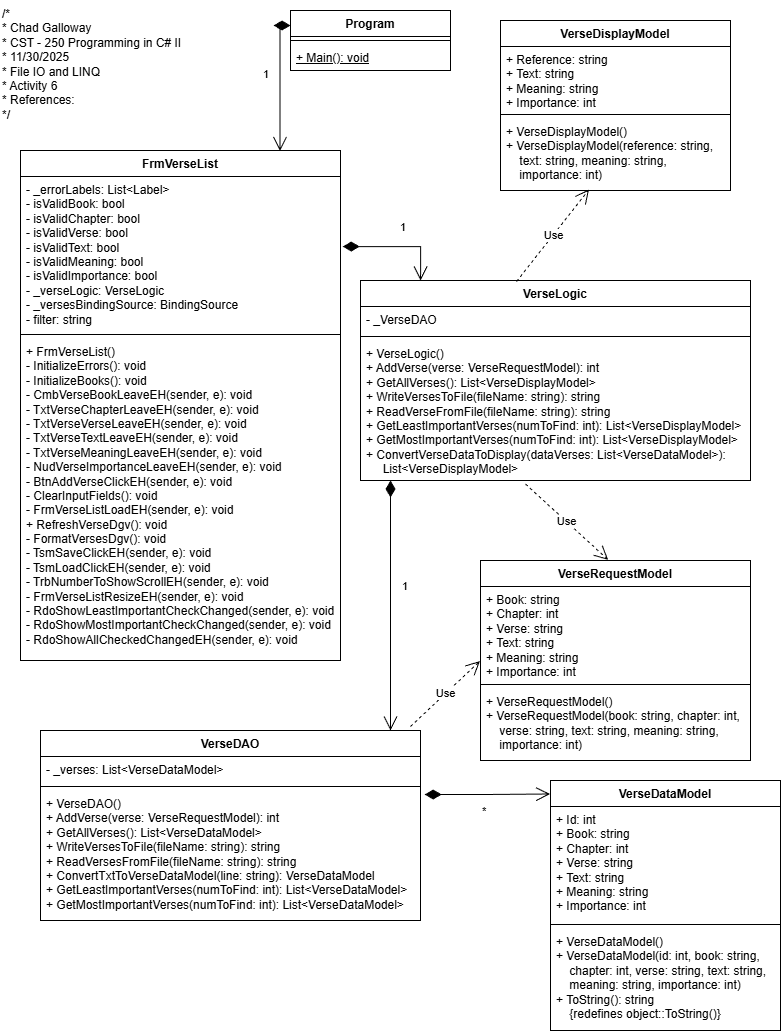

The diagram above was exported from draw.io. Its source (the exported page's mxGraphModel, read from the mxfile embedded in the PNG):
<mxGraphModel dx="1426" dy="743" grid="1" gridSize="10" guides="1" tooltips="1" connect="1" arrows="1" fold="1" page="1" pageScale="1" pageWidth="827" pageHeight="1169" math="0" shadow="0">
  <root>
    <mxCell id="WIyWlLk6GJQsqaUBKTNV-0" />
    <mxCell id="WIyWlLk6GJQsqaUBKTNV-1" parent="WIyWlLk6GJQsqaUBKTNV-0" />
    <mxCell id="_Tz8nVxp29_hwAzKqYyD-0" parent="WIyWlLk6GJQsqaUBKTNV-1" style="text;whiteSpace=wrap;html=1;" value="/* &#10; * Chad Galloway &#10; * CST - 250 Programming in C# II &#10; * 11/30/2025 &#10; * File IO and LINQ &#10; * Activity 6 &#10; * References: &#10; */" vertex="1">
      <mxGeometry height="140" width="210" x="20" y="10" as="geometry" />
    </mxCell>
    <mxCell id="_Tz8nVxp29_hwAzKqYyD-1" parent="WIyWlLk6GJQsqaUBKTNV-1" style="swimlane;fontStyle=1;align=center;verticalAlign=top;childLayout=stackLayout;horizontal=1;startSize=26;horizontalStack=0;resizeParent=1;resizeParentMax=0;resizeLast=0;collapsible=1;marginBottom=0;whiteSpace=wrap;html=1;" value="Program" vertex="1">
      <mxGeometry height="60" width="160" x="310" y="20" as="geometry" />
    </mxCell>
    <mxCell id="_Tz8nVxp29_hwAzKqYyD-3" parent="_Tz8nVxp29_hwAzKqYyD-1" style="line;strokeWidth=1;fillColor=none;align=left;verticalAlign=middle;spacingTop=-1;spacingLeft=3;spacingRight=3;rotatable=0;labelPosition=right;points=[];portConstraint=eastwest;strokeColor=inherit;" value="" vertex="1">
      <mxGeometry height="8" width="160" y="26" as="geometry" />
    </mxCell>
    <mxCell id="_Tz8nVxp29_hwAzKqYyD-4" parent="_Tz8nVxp29_hwAzKqYyD-1" style="text;strokeColor=none;fillColor=none;align=left;verticalAlign=top;spacingLeft=4;spacingRight=4;overflow=hidden;rotatable=0;points=[[0,0.5],[1,0.5]];portConstraint=eastwest;whiteSpace=wrap;html=1;" value="&lt;u&gt;+ Main(): void&lt;/u&gt;" vertex="1">
      <mxGeometry height="26" width="160" y="34" as="geometry" />
    </mxCell>
    <mxCell id="_Tz8nVxp29_hwAzKqYyD-5" parent="WIyWlLk6GJQsqaUBKTNV-1" style="swimlane;fontStyle=1;align=center;verticalAlign=top;childLayout=stackLayout;horizontal=1;startSize=26;horizontalStack=0;resizeParent=1;resizeParentMax=0;resizeLast=0;collapsible=1;marginBottom=0;whiteSpace=wrap;html=1;" value="VerseLogic" vertex="1">
      <mxGeometry height="200" width="390" x="380" y="290" as="geometry" />
    </mxCell>
    <mxCell id="_Tz8nVxp29_hwAzKqYyD-6" parent="_Tz8nVxp29_hwAzKqYyD-5" style="text;strokeColor=none;fillColor=none;align=left;verticalAlign=top;spacingLeft=4;spacingRight=4;overflow=hidden;rotatable=0;points=[[0,0.5],[1,0.5]];portConstraint=eastwest;whiteSpace=wrap;html=1;" value="- _VerseDAO" vertex="1">
      <mxGeometry height="26" width="390" y="26" as="geometry" />
    </mxCell>
    <mxCell id="_Tz8nVxp29_hwAzKqYyD-7" parent="_Tz8nVxp29_hwAzKqYyD-5" style="line;strokeWidth=1;fillColor=none;align=left;verticalAlign=middle;spacingTop=-1;spacingLeft=3;spacingRight=3;rotatable=0;labelPosition=right;points=[];portConstraint=eastwest;strokeColor=inherit;" value="" vertex="1">
      <mxGeometry height="8" width="390" y="52" as="geometry" />
    </mxCell>
    <mxCell id="_Tz8nVxp29_hwAzKqYyD-8" parent="_Tz8nVxp29_hwAzKqYyD-5" style="text;strokeColor=none;fillColor=none;align=left;verticalAlign=top;spacingLeft=4;spacingRight=4;overflow=hidden;rotatable=0;points=[[0,0.5],[1,0.5]];portConstraint=eastwest;whiteSpace=wrap;html=1;" value="+ VerseLogic()&lt;div&gt;+ AddVerse(verse: VerseRequestModel): int&lt;/div&gt;&lt;div&gt;+ GetAllVerses(): List&amp;lt;VerseDisplayModel&amp;gt;&lt;/div&gt;&lt;div&gt;+ WriteVersesToFile(fileName: string): string&lt;/div&gt;&lt;div&gt;+ ReadVerseFromFile(fileName: string): string&lt;/div&gt;&lt;div&gt;+ GetLeastImportantVerses(numToFind: int): List&amp;lt;VerseDisplayModel&amp;gt;&lt;/div&gt;&lt;div&gt;+&amp;nbsp;&lt;span style=&quot;background-color: transparent; color: light-dark(rgb(0, 0, 0), rgb(255, 255, 255));&quot;&gt;GetMostImportantVerses(numToFind: int): List&amp;lt;VerseDisplayModel&amp;gt;&lt;/span&gt;&lt;/div&gt;&lt;div&gt;&lt;span style=&quot;background-color: transparent; color: light-dark(rgb(0, 0, 0), rgb(255, 255, 255));&quot;&gt;+ ConvertVerseDataToDisplay(dataVerses: List&amp;lt;VerseDataModel&amp;gt;):&amp;nbsp; &amp;nbsp; &amp;nbsp; &amp;nbsp; &amp;nbsp; &amp;nbsp;List&amp;lt;VerseDisplayModel&amp;gt;&lt;/span&gt;&lt;/div&gt;" vertex="1">
      <mxGeometry height="140" width="390" y="60" as="geometry" />
    </mxCell>
    <mxCell id="_Tz8nVxp29_hwAzKqYyD-9" parent="WIyWlLk6GJQsqaUBKTNV-1" style="swimlane;fontStyle=1;align=center;verticalAlign=top;childLayout=stackLayout;horizontal=1;startSize=26;horizontalStack=0;resizeParent=1;resizeParentMax=0;resizeLast=0;collapsible=1;marginBottom=0;whiteSpace=wrap;html=1;" value="FrmVerseList" vertex="1">
      <mxGeometry height="510" width="320" x="40" y="160" as="geometry" />
    </mxCell>
    <mxCell id="_Tz8nVxp29_hwAzKqYyD-10" parent="_Tz8nVxp29_hwAzKqYyD-9" style="text;strokeColor=none;fillColor=none;align=left;verticalAlign=top;spacingLeft=4;spacingRight=4;overflow=hidden;rotatable=0;points=[[0,0.5],[1,0.5]];portConstraint=eastwest;whiteSpace=wrap;html=1;" value="&lt;div&gt;- _errorLabels: List&amp;lt;Label&amp;gt;&lt;/div&gt;&lt;div&gt;- isValidBook: bool&lt;/div&gt;&lt;div&gt;- isValidChapter&lt;span style=&quot;background-color: transparent; color: light-dark(rgb(0, 0, 0), rgb(255, 255, 255));&quot;&gt;: bool&lt;/span&gt;&lt;/div&gt;&lt;div&gt;- isValidVerse&lt;span style=&quot;background-color: transparent; color: light-dark(rgb(0, 0, 0), rgb(255, 255, 255));&quot;&gt;: bool&lt;/span&gt;&lt;/div&gt;&lt;div&gt;- isValidText&lt;span style=&quot;background-color: transparent; color: light-dark(rgb(0, 0, 0), rgb(255, 255, 255));&quot;&gt;: bool&lt;/span&gt;&lt;/div&gt;&lt;div&gt;- isValidMeaning&lt;span style=&quot;background-color: transparent; color: light-dark(rgb(0, 0, 0), rgb(255, 255, 255));&quot;&gt;: bool&lt;/span&gt;&lt;/div&gt;&lt;div&gt;- isValidImportance&lt;span style=&quot;background-color: transparent; color: light-dark(rgb(0, 0, 0), rgb(255, 255, 255));&quot;&gt;: bool&lt;/span&gt;&lt;/div&gt;&lt;div&gt;- _verseLogic: VerseLogic&lt;/div&gt;&lt;div&gt;- _versesBindingSource: BindingSource&lt;/div&gt;&lt;div&gt;- filter: string&lt;/div&gt;&lt;div&gt;&lt;br&gt;&lt;/div&gt;" vertex="1">
      <mxGeometry height="154" width="320" y="26" as="geometry" />
    </mxCell>
    <mxCell id="_Tz8nVxp29_hwAzKqYyD-11" parent="_Tz8nVxp29_hwAzKqYyD-9" style="line;strokeWidth=1;fillColor=none;align=left;verticalAlign=middle;spacingTop=-1;spacingLeft=3;spacingRight=3;rotatable=0;labelPosition=right;points=[];portConstraint=eastwest;strokeColor=inherit;" value="" vertex="1">
      <mxGeometry height="8" width="320" y="180" as="geometry" />
    </mxCell>
    <mxCell id="_Tz8nVxp29_hwAzKqYyD-12" parent="_Tz8nVxp29_hwAzKqYyD-9" style="text;strokeColor=none;fillColor=none;align=left;verticalAlign=top;spacingLeft=4;spacingRight=4;overflow=hidden;rotatable=0;points=[[0,0.5],[1,0.5]];portConstraint=eastwest;whiteSpace=wrap;html=1;" value="&lt;div&gt;+ FrmVerseList()&lt;/div&gt;&lt;div&gt;&lt;span style=&quot;background-color: transparent; color: light-dark(rgb(0, 0, 0), rgb(255, 255, 255));&quot;&gt;- InitializeErrors(): void&lt;/span&gt;&lt;/div&gt;&lt;div&gt;- InitializeBooks(): void&lt;/div&gt;&lt;div&gt;- CmbVerseBookLeaveEH(sender, e): void&lt;/div&gt;&lt;div&gt;- TxtVerseChapterLeaveEH(sender, e): void&lt;/div&gt;&lt;div&gt;- TxtVerseVerseLeaveEH(sender, e): void&lt;/div&gt;&lt;div&gt;- TxtVerseTextLeaveEH(sender, e): void&lt;/div&gt;&lt;div&gt;&lt;span style=&quot;background-color: transparent; color: light-dark(rgb(0, 0, 0), rgb(255, 255, 255));&quot;&gt;- TxtVerseMeaningLeaveEH(sender, e): void&lt;/span&gt;&lt;/div&gt;&lt;div&gt;- NudVerseImportanceLeaveEH(sender, e): void&lt;/div&gt;&lt;div&gt;- BtnAddVerseClickEH(sender, e): void&lt;/div&gt;&lt;div&gt;- ClearInputFields(): void&lt;/div&gt;&lt;div&gt;- FrmVerseListLoadEH(sender, e): void&lt;/div&gt;&lt;div&gt;+ RefreshVerseDgv(): void&lt;/div&gt;&lt;div&gt;- FormatVersesDgv(): void&lt;/div&gt;&lt;div&gt;- TsmSaveClickEH(sender, e): void&lt;/div&gt;&lt;div&gt;- TsmLoadClickEH(sender, e): void&lt;/div&gt;&lt;div&gt;- TrbNumberToShowScrollEH(sender, e): void&lt;/div&gt;&lt;div&gt;- FrmVerseListResizeEH(sender, e): void&lt;/div&gt;&lt;div&gt;- RdoShowLeastImportantCheckChanged(sender, e): void&lt;/div&gt;&lt;div&gt;- RdoShowMostImportantCheckChanged(sender, e): void&lt;/div&gt;&lt;div&gt;- RdoShowAllCheckedChangedEH(sender, e): void&lt;/div&gt;" vertex="1">
      <mxGeometry height="322" width="320" y="188" as="geometry" />
    </mxCell>
    <mxCell id="_Tz8nVxp29_hwAzKqYyD-13" parent="WIyWlLk6GJQsqaUBKTNV-1" style="swimlane;fontStyle=1;align=center;verticalAlign=top;childLayout=stackLayout;horizontal=1;startSize=26;horizontalStack=0;resizeParent=1;resizeParentMax=0;resizeLast=0;collapsible=1;marginBottom=0;whiteSpace=wrap;html=1;" value="VerseDataModel" vertex="1">
      <mxGeometry height="250" width="230" x="570" y="790" as="geometry" />
    </mxCell>
    <mxCell id="_Tz8nVxp29_hwAzKqYyD-14" parent="_Tz8nVxp29_hwAzKqYyD-13" style="text;strokeColor=none;fillColor=none;align=left;verticalAlign=top;spacingLeft=4;spacingRight=4;overflow=hidden;rotatable=0;points=[[0,0.5],[1,0.5]];portConstraint=eastwest;whiteSpace=wrap;html=1;" value="+ Id: int&lt;div&gt;+ Book: string&lt;/div&gt;&lt;div&gt;+ Chapter: int&lt;/div&gt;&lt;div&gt;+ Verse: string&lt;/div&gt;&lt;div&gt;+ Text: string&lt;/div&gt;&lt;div&gt;+ Meaning: string&lt;/div&gt;&lt;div&gt;+ Importance: int&lt;/div&gt;" vertex="1">
      <mxGeometry height="114" width="230" y="26" as="geometry" />
    </mxCell>
    <mxCell id="_Tz8nVxp29_hwAzKqYyD-15" parent="_Tz8nVxp29_hwAzKqYyD-13" style="line;strokeWidth=1;fillColor=none;align=left;verticalAlign=middle;spacingTop=-1;spacingLeft=3;spacingRight=3;rotatable=0;labelPosition=right;points=[];portConstraint=eastwest;strokeColor=inherit;" value="" vertex="1">
      <mxGeometry height="8" width="230" y="140" as="geometry" />
    </mxCell>
    <mxCell id="_Tz8nVxp29_hwAzKqYyD-16" parent="_Tz8nVxp29_hwAzKqYyD-13" style="text;strokeColor=none;fillColor=none;align=left;verticalAlign=top;spacingLeft=4;spacingRight=4;overflow=hidden;rotatable=0;points=[[0,0.5],[1,0.5]];portConstraint=eastwest;whiteSpace=wrap;html=1;" value="+ VerseDataModel()&lt;div&gt;+ VerseDataModel(id: int, book: string,&amp;nbsp; &amp;nbsp; &amp;nbsp; &amp;nbsp; chapter: int, verse: string, text: string,&amp;nbsp; &amp;nbsp; &amp;nbsp; meaning: string, importance: int)&lt;/div&gt;&lt;div&gt;+ ToString(): string&amp;nbsp;&lt;/div&gt;&lt;div&gt;&amp;nbsp; &amp;nbsp; {redefines object::ToString()}&lt;/div&gt;" vertex="1">
      <mxGeometry height="102" width="230" y="148" as="geometry" />
    </mxCell>
    <mxCell id="_Tz8nVxp29_hwAzKqYyD-17" parent="WIyWlLk6GJQsqaUBKTNV-1" style="swimlane;fontStyle=1;align=center;verticalAlign=top;childLayout=stackLayout;horizontal=1;startSize=26;horizontalStack=0;resizeParent=1;resizeParentMax=0;resizeLast=0;collapsible=1;marginBottom=0;whiteSpace=wrap;html=1;" value="VerseDisplayModel" vertex="1">
      <mxGeometry height="170" width="230" x="520" y="30" as="geometry" />
    </mxCell>
    <mxCell id="_Tz8nVxp29_hwAzKqYyD-18" parent="_Tz8nVxp29_hwAzKqYyD-17" style="text;strokeColor=none;fillColor=none;align=left;verticalAlign=top;spacingLeft=4;spacingRight=4;overflow=hidden;rotatable=0;points=[[0,0.5],[1,0.5]];portConstraint=eastwest;whiteSpace=wrap;html=1;" value="+ Reference: string&lt;div&gt;+ Text: string&lt;/div&gt;&lt;div&gt;+ Meaning: string&lt;/div&gt;&lt;div&gt;+ Importance: int&lt;/div&gt;" vertex="1">
      <mxGeometry height="64" width="230" y="26" as="geometry" />
    </mxCell>
    <mxCell id="_Tz8nVxp29_hwAzKqYyD-19" parent="_Tz8nVxp29_hwAzKqYyD-17" style="line;strokeWidth=1;fillColor=none;align=left;verticalAlign=middle;spacingTop=-1;spacingLeft=3;spacingRight=3;rotatable=0;labelPosition=right;points=[];portConstraint=eastwest;strokeColor=inherit;" value="" vertex="1">
      <mxGeometry height="8" width="230" y="90" as="geometry" />
    </mxCell>
    <mxCell id="_Tz8nVxp29_hwAzKqYyD-20" parent="_Tz8nVxp29_hwAzKqYyD-17" style="text;strokeColor=none;fillColor=none;align=left;verticalAlign=top;spacingLeft=4;spacingRight=4;overflow=hidden;rotatable=0;points=[[0,0.5],[1,0.5]];portConstraint=eastwest;whiteSpace=wrap;html=1;" value="+ VerseDisplayModel()&lt;div&gt;+ VerseDisplayModel(reference&lt;span style=&quot;background-color: transparent; color: light-dark(rgb(0, 0, 0), rgb(255, 255, 255));&quot;&gt;: string,&amp;nbsp; &amp;nbsp; &amp;nbsp; &amp;nbsp; text: string, meaning: string,&amp;nbsp; &amp;nbsp; &amp;nbsp; &amp;nbsp; &amp;nbsp; &amp;nbsp; &amp;nbsp; &amp;nbsp; &amp;nbsp; &amp;nbsp; &amp;nbsp; importance: int&lt;/span&gt;&lt;span style=&quot;background-color: transparent; color: light-dark(rgb(0, 0, 0), rgb(255, 255, 255));&quot;&gt;)&lt;/span&gt;&lt;/div&gt;" vertex="1">
      <mxGeometry height="72" width="230" y="98" as="geometry" />
    </mxCell>
    <mxCell id="_Tz8nVxp29_hwAzKqYyD-21" parent="WIyWlLk6GJQsqaUBKTNV-1" style="swimlane;fontStyle=1;align=center;verticalAlign=top;childLayout=stackLayout;horizontal=1;startSize=26;horizontalStack=0;resizeParent=1;resizeParentMax=0;resizeLast=0;collapsible=1;marginBottom=0;whiteSpace=wrap;html=1;" value="VerseRequestModel" vertex="1">
      <mxGeometry height="200" width="270" x="500" y="570" as="geometry" />
    </mxCell>
    <mxCell id="_Tz8nVxp29_hwAzKqYyD-22" parent="_Tz8nVxp29_hwAzKqYyD-21" style="text;strokeColor=none;fillColor=none;align=left;verticalAlign=top;spacingLeft=4;spacingRight=4;overflow=hidden;rotatable=0;points=[[0,0.5],[1,0.5]];portConstraint=eastwest;whiteSpace=wrap;html=1;" value="&lt;div&gt;+ Book: string&lt;/div&gt;&lt;div&gt;+ Chapter: int&lt;/div&gt;&lt;div&gt;+ Verse: string&lt;/div&gt;&lt;div&gt;+ Text: string&lt;/div&gt;&lt;div&gt;+ Meaning: string&lt;/div&gt;&lt;div&gt;+ Importance: int&lt;/div&gt;" vertex="1">
      <mxGeometry height="94" width="270" y="26" as="geometry" />
    </mxCell>
    <mxCell id="_Tz8nVxp29_hwAzKqYyD-23" parent="_Tz8nVxp29_hwAzKqYyD-21" style="line;strokeWidth=1;fillColor=none;align=left;verticalAlign=middle;spacingTop=-1;spacingLeft=3;spacingRight=3;rotatable=0;labelPosition=right;points=[];portConstraint=eastwest;strokeColor=inherit;" value="" vertex="1">
      <mxGeometry height="8" width="270" y="120" as="geometry" />
    </mxCell>
    <mxCell id="_Tz8nVxp29_hwAzKqYyD-24" parent="_Tz8nVxp29_hwAzKqYyD-21" style="text;strokeColor=none;fillColor=none;align=left;verticalAlign=top;spacingLeft=4;spacingRight=4;overflow=hidden;rotatable=0;points=[[0,0.5],[1,0.5]];portConstraint=eastwest;whiteSpace=wrap;html=1;" value="+ VerseRequestModel()&lt;div&gt;+ VerseRequestModel(book: string, chapter: int,&amp;nbsp; &amp;nbsp; &amp;nbsp; verse: string, text: string, meaning: string,&amp;nbsp; &amp;nbsp; &amp;nbsp; &amp;nbsp; &amp;nbsp; &amp;nbsp; importance: int)&lt;/div&gt;" vertex="1">
      <mxGeometry height="72" width="270" y="128" as="geometry" />
    </mxCell>
    <mxCell id="_Tz8nVxp29_hwAzKqYyD-25" parent="WIyWlLk6GJQsqaUBKTNV-1" style="swimlane;fontStyle=1;align=center;verticalAlign=top;childLayout=stackLayout;horizontal=1;startSize=26;horizontalStack=0;resizeParent=1;resizeParentMax=0;resizeLast=0;collapsible=1;marginBottom=0;whiteSpace=wrap;html=1;" value="VerseDAO" vertex="1">
      <mxGeometry height="190" width="380" x="60" y="740" as="geometry" />
    </mxCell>
    <mxCell id="_Tz8nVxp29_hwAzKqYyD-26" parent="_Tz8nVxp29_hwAzKqYyD-25" style="text;strokeColor=none;fillColor=none;align=left;verticalAlign=top;spacingLeft=4;spacingRight=4;overflow=hidden;rotatable=0;points=[[0,0.5],[1,0.5]];portConstraint=eastwest;whiteSpace=wrap;html=1;" value="- _verses: List&amp;lt;VerseDataModel&amp;gt;" vertex="1">
      <mxGeometry height="26" width="380" y="26" as="geometry" />
    </mxCell>
    <mxCell id="_Tz8nVxp29_hwAzKqYyD-27" parent="_Tz8nVxp29_hwAzKqYyD-25" style="line;strokeWidth=1;fillColor=none;align=left;verticalAlign=middle;spacingTop=-1;spacingLeft=3;spacingRight=3;rotatable=0;labelPosition=right;points=[];portConstraint=eastwest;strokeColor=inherit;" value="" vertex="1">
      <mxGeometry height="8" width="380" y="52" as="geometry" />
    </mxCell>
    <mxCell id="_Tz8nVxp29_hwAzKqYyD-28" parent="_Tz8nVxp29_hwAzKqYyD-25" style="text;strokeColor=none;fillColor=none;align=left;verticalAlign=top;spacingLeft=4;spacingRight=4;overflow=hidden;rotatable=0;points=[[0,0.5],[1,0.5]];portConstraint=eastwest;whiteSpace=wrap;html=1;" value="+ VerseDAO()&lt;div&gt;+ AddVerse(verse: VerseRequestModel): int&lt;/div&gt;&lt;div&gt;+ GetAllVerses(): List&amp;lt;VerseDataModel&amp;gt;&lt;/div&gt;&lt;div&gt;+ WriteVersesToFile(fileName: string): string&lt;/div&gt;&lt;div&gt;+ ReadVersesFromFile(fileName: string): string&lt;/div&gt;&lt;div&gt;+ ConvertTxtToVerseDataModel(line: string): VerseDataModel&lt;/div&gt;&lt;div&gt;+ GetLeastImportantVerses(numToFind: int): List&amp;lt;VerseDataModel&amp;gt;&lt;/div&gt;&lt;div&gt;+ GetMostImportantVerses(numToFind: int): List&amp;lt;VerseDataModel&amp;gt;&lt;/div&gt;" vertex="1">
      <mxGeometry height="130" width="380" y="60" as="geometry" />
    </mxCell>
    <mxCell id="H4_eKGtClI8GP9rJCsCy-51" edge="1" parent="WIyWlLk6GJQsqaUBKTNV-1" source="_Tz8nVxp29_hwAzKqYyD-1" style="endArrow=open;html=1;endSize=12;startArrow=diamondThin;startSize=14;startFill=1;edgeStyle=orthogonalEdgeStyle;align=left;verticalAlign=bottom;rounded=0;exitX=0;exitY=0.25;exitDx=0;exitDy=0;entryX=0.811;entryY=0.001;entryDx=0;entryDy=0;entryPerimeter=0;" target="_Tz8nVxp29_hwAzKqYyD-9" value="1">
      <mxGeometry relative="1" x="0.0038" y="-19" as="geometry">
        <mxPoint as="offset" />
        <mxPoint x="570" y="190" as="sourcePoint" />
        <mxPoint x="570" y="50" as="targetPoint" />
      </mxGeometry>
    </mxCell>
    <mxCell id="H4_eKGtClI8GP9rJCsCy-52" edge="1" parent="WIyWlLk6GJQsqaUBKTNV-1" source="_Tz8nVxp29_hwAzKqYyD-10" style="endArrow=open;html=1;endSize=12;startArrow=diamondThin;startSize=14;startFill=1;edgeStyle=orthogonalEdgeStyle;align=left;verticalAlign=bottom;rounded=0;entryX=0.154;entryY=0;entryDx=0;entryDy=0;entryPerimeter=0;exitX=1.007;exitY=0.455;exitDx=0;exitDy=0;exitPerimeter=0;" target="_Tz8nVxp29_hwAzKqYyD-5" value="1">
      <mxGeometry relative="1" x="-0.0008" y="10" as="geometry">
        <mxPoint as="offset" />
        <mxPoint x="360" y="250" as="sourcePoint" />
        <mxPoint x="320" y="500" as="targetPoint" />
      </mxGeometry>
    </mxCell>
    <mxCell id="H4_eKGtClI8GP9rJCsCy-53" edge="1" parent="WIyWlLk6GJQsqaUBKTNV-1" source="_Tz8nVxp29_hwAzKqYyD-8" style="endArrow=open;html=1;endSize=12;startArrow=diamondThin;startSize=14;startFill=1;edgeStyle=orthogonalEdgeStyle;align=left;verticalAlign=bottom;rounded=0;entryX=0.921;entryY=0;entryDx=0;entryDy=0;entryPerimeter=0;exitX=0.077;exitY=1;exitDx=0;exitDy=0;exitPerimeter=0;" target="_Tz8nVxp29_hwAzKqYyD-25" value="1">
      <mxGeometry relative="1" x="-0.0822" y="10" as="geometry">
        <mxPoint as="offset" />
        <Array as="points" />
        <mxPoint x="410" y="500" as="sourcePoint" />
        <mxPoint x="410" y="730" as="targetPoint" />
      </mxGeometry>
    </mxCell>
    <mxCell id="H4_eKGtClI8GP9rJCsCy-55" edge="1" parent="WIyWlLk6GJQsqaUBKTNV-1" style="endArrow=open;endSize=12;dashed=1;html=1;rounded=0;entryX=-0.002;entryY=0.793;entryDx=0;entryDy=0;entryPerimeter=0;" target="_Tz8nVxp29_hwAzKqYyD-22" value="Use">
      <mxGeometry relative="1" width="160" as="geometry">
        <mxPoint x="430" y="736" as="sourcePoint" />
        <mxPoint x="830" y="590" as="targetPoint" />
      </mxGeometry>
    </mxCell>
    <mxCell id="H4_eKGtClI8GP9rJCsCy-56" edge="1" parent="WIyWlLk6GJQsqaUBKTNV-1" source="_Tz8nVxp29_hwAzKqYyD-8" style="endArrow=open;endSize=12;dashed=1;html=1;rounded=0;exitX=0.423;exitY=1.025;exitDx=0;exitDy=0;exitPerimeter=0;entryX=0.473;entryY=-0.003;entryDx=0;entryDy=0;entryPerimeter=0;" target="_Tz8nVxp29_hwAzKqYyD-21" value="Use">
      <mxGeometry relative="1" width="160" as="geometry">
        <mxPoint x="670" y="590" as="sourcePoint" />
        <mxPoint x="260" y="700" as="targetPoint" />
      </mxGeometry>
    </mxCell>
    <mxCell id="H4_eKGtClI8GP9rJCsCy-57" edge="1" parent="WIyWlLk6GJQsqaUBKTNV-1" source="_Tz8nVxp29_hwAzKqYyD-5" style="endArrow=open;endSize=12;dashed=1;html=1;rounded=0;exitX=0.4;exitY=0.005;exitDx=0;exitDy=0;exitPerimeter=0;entryX=0.385;entryY=0.986;entryDx=0;entryDy=0;entryPerimeter=0;" target="_Tz8nVxp29_hwAzKqYyD-20" value="Use">
      <mxGeometry relative="1" width="160" as="geometry">
        <mxPoint x="670" y="690" as="sourcePoint" />
        <mxPoint x="830" y="690" as="targetPoint" />
      </mxGeometry>
    </mxCell>
    <mxCell id="H4_eKGtClI8GP9rJCsCy-58" edge="1" parent="WIyWlLk6GJQsqaUBKTNV-1" source="_Tz8nVxp29_hwAzKqYyD-28" style="endArrow=open;html=1;endSize=12;startArrow=diamondThin;startSize=14;startFill=1;edgeStyle=orthogonalEdgeStyle;align=left;verticalAlign=bottom;rounded=0;exitX=1.011;exitY=0.031;exitDx=0;exitDy=0;exitPerimeter=0;entryX=-0.002;entryY=0.054;entryDx=0;entryDy=0;entryPerimeter=0;" target="_Tz8nVxp29_hwAzKqYyD-13" value="*">
      <mxGeometry relative="1" x="-0.1132" y="-26" as="geometry">
        <mxPoint as="offset" />
        <Array as="points" />
        <mxPoint x="590" y="820" as="sourcePoint" />
        <mxPoint x="670" y="767" as="targetPoint" />
      </mxGeometry>
    </mxCell>
  </root>
</mxGraphModel>